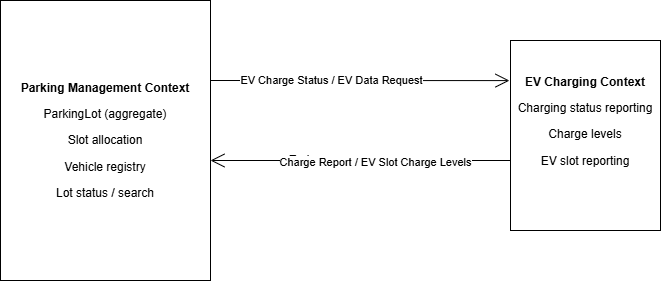

The diagram above was exported from draw.io. Its source (the exported page's mxGraphModel, read from the mxfile embedded in the PNG):
<mxGraphModel dx="983" dy="536" grid="1" gridSize="10" guides="1" tooltips="1" connect="1" arrows="1" fold="1" page="1" pageScale="1" pageWidth="850" pageHeight="1100" math="0" shadow="0">
  <root>
    <mxCell id="0" />
    <mxCell id="1" parent="0" />
    <mxCell id="mbUi23ST8lJi6UNGzLjv-1" parent="1" style="rounded=0;whiteSpace=wrap;html=1;" value="&lt;p data-start=&quot;456&quot; data-end=&quot;513&quot;&gt;&lt;strong data-start=&quot;481&quot; data-end=&quot;511&quot;&gt;Parking Management Context&lt;/strong&gt;&lt;/p&gt;&lt;p data-start=&quot;456&quot; data-end=&quot;513&quot;&gt;&lt;span style=&quot;background-color: transparent; color: light-dark(rgb(0, 0, 0), rgb(255, 255, 255));&quot;&gt;ParkingLot (aggregate)&lt;/span&gt;&lt;/p&gt;&lt;p data-start=&quot;456&quot; data-end=&quot;513&quot;&gt;&lt;span style=&quot;background-color: transparent; color: light-dark(rgb(0, 0, 0), rgb(255, 255, 255));&quot;&gt;Slot allocation&lt;/span&gt;&lt;/p&gt;&lt;p data-start=&quot;456&quot; data-end=&quot;513&quot;&gt;&lt;span style=&quot;background-color: transparent; color: light-dark(rgb(0, 0, 0), rgb(255, 255, 255));&quot;&gt;Vehicle registry&lt;/span&gt;&lt;/p&gt;&lt;p data-start=&quot;456&quot; data-end=&quot;513&quot;&gt;&lt;span style=&quot;background-color: transparent; color: light-dark(rgb(0, 0, 0), rgb(255, 255, 255));&quot;&gt;Lot status / search&lt;/span&gt;&lt;/p&gt;" vertex="1">
      <mxGeometry height="280" width="210" x="50" y="40" as="geometry" />
    </mxCell>
    <mxCell id="mbUi23ST8lJi6UNGzLjv-2" parent="1" style="rounded=0;whiteSpace=wrap;html=1;" value="&lt;p data-start=&quot;607&quot; data-end=&quot;649&quot;&gt;&lt;strong data-start=&quot;624&quot; data-end=&quot;647&quot;&gt;EV Charging Context&lt;/strong&gt;&lt;/p&gt;&lt;p data-start=&quot;607&quot; data-end=&quot;649&quot;&gt;&lt;span style=&quot;background-color: transparent; color: light-dark(rgb(0, 0, 0), rgb(255, 255, 255));&quot;&gt;Charging status reporting&lt;/span&gt;&lt;/p&gt;&lt;p data-start=&quot;607&quot; data-end=&quot;649&quot;&gt;&lt;span style=&quot;background-color: transparent; color: light-dark(rgb(0, 0, 0), rgb(255, 255, 255));&quot;&gt;Charge levels&lt;/span&gt;&lt;/p&gt;&lt;p data-start=&quot;607&quot; data-end=&quot;649&quot;&gt;&lt;span style=&quot;background-color: transparent; color: light-dark(rgb(0, 0, 0), rgb(255, 255, 255));&quot;&gt;EV slot reporting&lt;/span&gt;&lt;/p&gt;&lt;br/&gt;&lt;h3 data-start=&quot;721&quot; data-end=&quot;737&quot;&gt;&lt;/h3&gt;" vertex="1">
      <mxGeometry height="190" width="150" x="560" y="80" as="geometry" />
    </mxCell>
    <mxCell id="mbUi23ST8lJi6UNGzLjv-3" edge="1" parent="1" style="endArrow=open;endFill=1;endSize=12;html=1;rounded=0;entryX=-0.007;entryY=0.211;entryDx=0;entryDy=0;entryPerimeter=0;" target="mbUi23ST8lJi6UNGzLjv-2" value="">
      <mxGeometry relative="1" width="160" as="geometry">
        <mxPoint x="260" y="120" as="sourcePoint" />
        <mxPoint x="420" y="120" as="targetPoint" />
      </mxGeometry>
    </mxCell>
    <mxCell id="mbUi23ST8lJi6UNGzLjv-4" connectable="0" parent="mbUi23ST8lJi6UNGzLjv-3" style="edgeLabel;html=1;align=center;verticalAlign=middle;resizable=0;points=[];" value="EV Charge Status / EV Data Request" vertex="1">
      <mxGeometry relative="1" x="-0.1905" as="geometry">
        <mxPoint as="offset" />
      </mxGeometry>
    </mxCell>
    <mxCell id="mbUi23ST8lJi6UNGzLjv-5" edge="1" parent="1" style="endArrow=open;endFill=1;endSize=12;html=1;rounded=0;" value="">
      <mxGeometry relative="1" width="160" as="geometry">
        <mxPoint x="560" y="200" as="sourcePoint" />
        <mxPoint x="260" y="200" as="targetPoint" />
      </mxGeometry>
    </mxCell>
    <mxCell id="mbUi23ST8lJi6UNGzLjv-6" connectable="0" parent="mbUi23ST8lJi6UNGzLjv-5" style="edgeLabel;html=1;align=center;verticalAlign=middle;resizable=0;points=[];" value="Text" vertex="1">
      <mxGeometry relative="1" x="0.4067" y="-1" as="geometry">
        <mxPoint as="offset" />
      </mxGeometry>
    </mxCell>
    <mxCell id="mbUi23ST8lJi6UNGzLjv-7" connectable="0" parent="mbUi23ST8lJi6UNGzLjv-5" style="edgeLabel;html=1;align=center;verticalAlign=middle;resizable=0;points=[];" value="Charge Report / EV Slot Charge Levels" vertex="1">
      <mxGeometry relative="1" x="-0.1" y="2" as="geometry">
        <mxPoint as="offset" />
      </mxGeometry>
    </mxCell>
  </root>
</mxGraphModel>